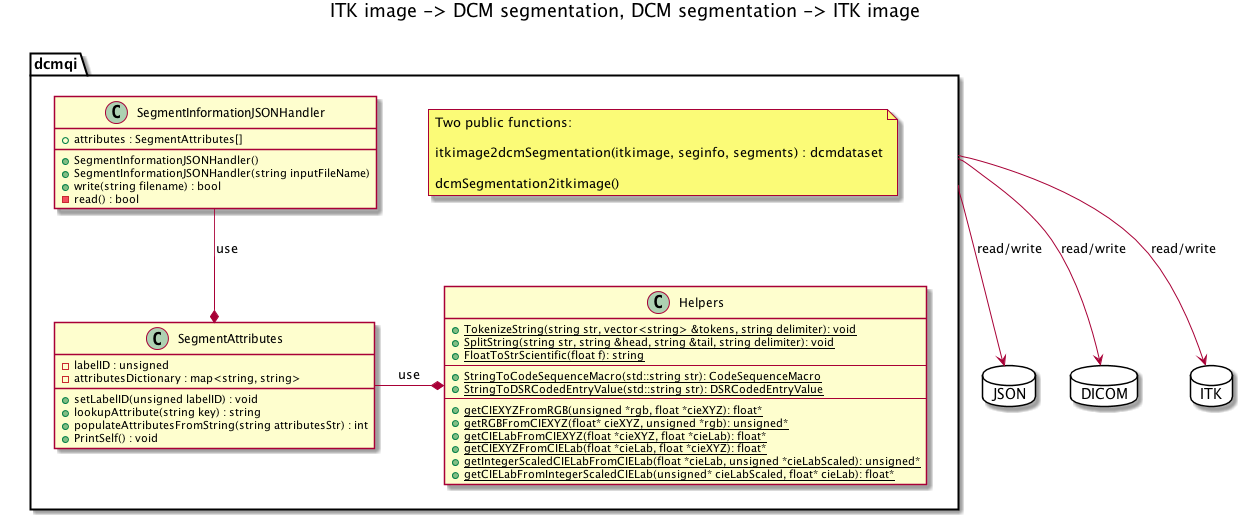

The diagram above was rendered by PlantUML. Its source (embedded in the PNG):
@startuml

title ITK image -> DCM segmentation, DCM segmentation -> ITK image

package JSON <<Database>> {
}

package DICOM <<Database>> {
}

package ITK <<Database>> {
}

package dcmqi {

    note as dcmqiNote
      Two public functions:

      itkimage2dcmSegmentation(itkimage, seginfo, segments) : dcmdataset

      dcmSegmentation2itkimage()
    end note

    SegmentInformationJSONHandler --* SegmentAttributes : use
'    SegmentInformationJSONHandler -> Segmentation : creates
'    SegmentInformationJSONHandler -> Segmentation : reads
'    note as SegmentationNote
'        Here it would make sense to provide
'        as many default attributes as possible
'    end note
'
'    Segmentation .. SegmentationNote


dcmqi -> JSON : read/write
dcmqi -> DICOM: read/write
dcmqi -> ITK: read/write

    SegmentAttributes -*  Helpers : use
}

class Helpers {
    + {static} TokenizeString(string str, vector<string> &tokens, string delimiter): void
    + {static} SplitString(string str, string &head, string &tail, string delimiter): void
    + {static} FloatToStrScientific(float f): string
---
    + {static} StringToCodeSequenceMacro(std::string str): CodeSequenceMacro
    + {static} StringToDSRCodedEntryValue(std::string str): DSRCodedEntryValue
---
    + {static} getCIEXYZFromRGB(unsigned *rgb, float *cieXYZ): float*
    + {static} getRGBFromCIEXYZ(float* cieXYZ, unsigned *rgb): unsigned*
    + {static} getCIELabFromCIEXYZ(float *cieXYZ, float *cieLab): float*
    + {static} getCIEXYZFromCIELab(float *cieLab, float *cieXYZ): float*
    + {static} getIntegerScaledCIELabFromCIELab(float *cieLab, unsigned *cieLabScaled): unsigned*
    + {static} getCIELabFromIntegerScaledCIELab(unsigned* cieLabScaled, float* cieLab): float*
}

class SegmentInformationJSONHandler {
    + attributes : SegmentAttributes[]
    + SegmentInformationJSONHandler()
    + SegmentInformationJSONHandler(string inputFileName)
    + write(string filename) : bool
    - read() : bool
}
'
'class Segmentation {
'    + seriesNumber: int
'    + seriesDescription: string
'    + isValid(): bool
'}

class SegmentAttributes {
    - labelID : unsigned
    - attributesDictionary : map<string, string>
    + setLabelID(unsigned labelID) : void
    + lookupAttribute(string key) : string
    + populateAttributesFromString(string attributesStr) : int
    + PrintSelf() : void
}

@enduml